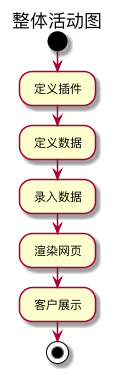

The diagram above was rendered by PlantUML. Its source (embedded in the PNG):
@startuml 用户整体活动

title 整体活动图

start
: 定义插件 ;
: 定义数据 ;
: 录入数据 ;
: 渲染网页 ;
: 客户展示 ;
stop

@enduml